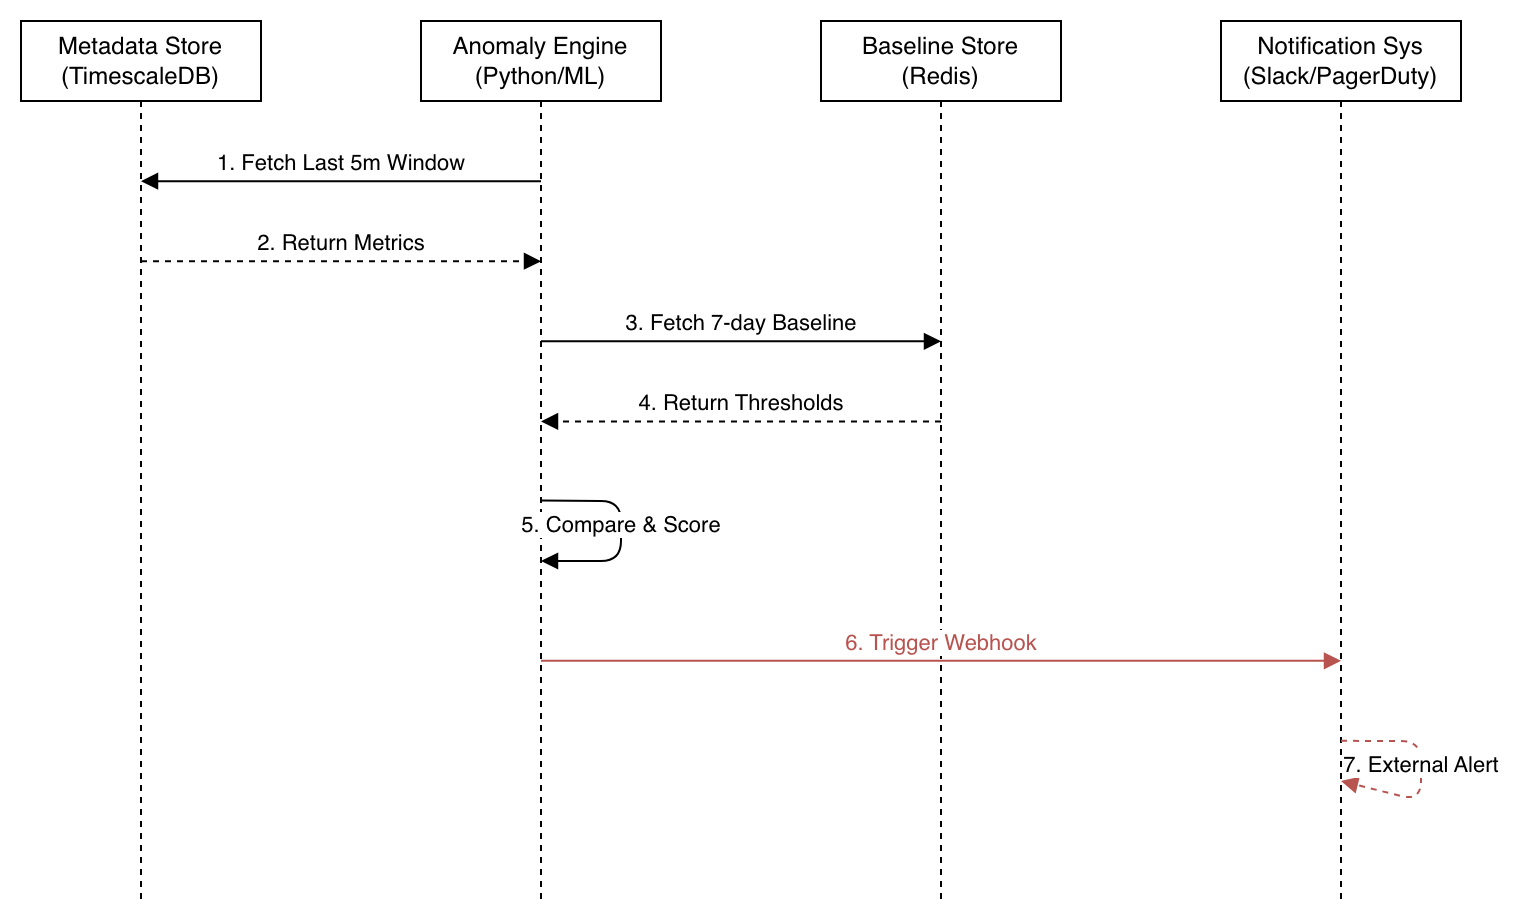

The diagram above was exported from draw.io. Its source (the exported page's mxGraphModel, read from the mxfile embedded in the PNG):
<mxGraphModel dx="1426" dy="824" grid="1" gridSize="10" guides="1" tooltips="1" connect="1" arrows="1" fold="1" page="0" pageScale="1" pageWidth="850" pageHeight="1100" math="0" shadow="0">
  <root>
    <mxCell id="0" />
    <mxCell id="1" parent="0" />
    <mxCell id="L-db" parent="1" style="shape=umlLifeline;perimeter=lifelinePerimeter;whiteSpace=wrap;html=1;container=1;collapsible=0;recursiveResize=0;outlineConnect=0;" value="Metadata Store&#10;(TimescaleDB)" vertex="1">
      <mxGeometry height="440" width="120" x="60" y="40" as="geometry" />
    </mxCell>
    <mxCell id="L-engine" parent="1" style="shape=umlLifeline;perimeter=lifelinePerimeter;whiteSpace=wrap;html=1;container=1;collapsible=0;recursiveResize=0;outlineConnect=0;" value="Anomaly Engine&#10;(Python/ML)" vertex="1">
      <mxGeometry height="440" width="120" x="260" y="40" as="geometry" />
    </mxCell>
    <mxCell id="L-cache" parent="1" style="shape=umlLifeline;perimeter=lifelinePerimeter;whiteSpace=wrap;html=1;container=1;collapsible=0;recursiveResize=0;outlineConnect=0;" value="Baseline Store&#10;(Redis)" vertex="1">
      <mxGeometry height="440" width="120" x="460" y="40" as="geometry" />
    </mxCell>
    <mxCell id="L-notif" parent="1" style="shape=umlLifeline;perimeter=lifelinePerimeter;whiteSpace=wrap;html=1;container=1;collapsible=0;recursiveResize=0;outlineConnect=0;" value="Notification Sys&#10;(Slack/PagerDuty)" vertex="1">
      <mxGeometry height="440" width="120" x="660" y="40" as="geometry" />
    </mxCell>
    <mxCell id="m1" edge="1" parent="1" source="L-engine" style="verticalAlign=bottom;endArrow=block;html=1;exitX=0.5;exitY=0.182;exitDx=0;exitDy=0;exitPerimeter=0;entryX=0.5;entryY=0.182;entryDx=0;entryDy=0;entryPerimeter=0;" target="L-db" value="1. Fetch Last 5m Window">
      <mxGeometry relative="1" as="geometry" />
    </mxCell>
    <mxCell id="m2" edge="1" parent="1" source="L-db" style="verticalAlign=bottom;endArrow=block;dashed=1;html=1;exitX=0.5;exitY=0.273;exitDx=0;exitDy=0;exitPerimeter=0;entryX=0.5;entryY=0.273;entryDx=0;entryDy=0;entryPerimeter=0;" target="L-engine" value="2. Return Metrics">
      <mxGeometry relative="1" as="geometry" />
    </mxCell>
    <mxCell id="m3" edge="1" parent="1" source="L-engine" style="verticalAlign=bottom;endArrow=block;html=1;exitX=0.5;exitY=0.364;exitDx=0;exitDy=0;exitPerimeter=0;entryX=0.5;entryY=0.364;entryDx=0;entryDy=0;entryPerimeter=0;" target="L-cache" value="3. Fetch 7-day Baseline">
      <mxGeometry relative="1" as="geometry" />
    </mxCell>
    <mxCell id="m4" edge="1" parent="1" source="L-cache" style="verticalAlign=bottom;endArrow=block;dashed=1;html=1;exitX=0.5;exitY=0.455;exitDx=0;exitDy=0;exitPerimeter=0;entryX=0.5;entryY=0.455;entryDx=0;entryDy=0;entryPerimeter=0;" target="L-engine" value="4. Return Thresholds">
      <mxGeometry relative="1" as="geometry" />
    </mxCell>
    <mxCell id="m5" edge="1" parent="1" source="L-engine" style="verticalAlign=bottom;endArrow=block;html=1;exitX=0.5;exitY=0.545;exitDx=0;exitDy=0;exitPerimeter=0;" value="5. Compare &amp; Score">
      <mxGeometry relative="1" x="0.1" as="geometry">
        <mxPoint as="offset" />
        <Array as="points">
          <mxPoint x="360" y="280" />
          <mxPoint x="360" y="310" />
        </Array>
        <mxPoint x="320" y="310" as="targetPoint" />
      </mxGeometry>
    </mxCell>
    <mxCell id="m6" edge="1" parent="1" source="L-engine" style="verticalAlign=bottom;endArrow=block;html=1;strokeColor=#b85450;fontColor=#b85450;exitX=0.5;exitY=0.727;exitDx=0;exitDy=0;exitPerimeter=0;entryX=0.5;entryY=0.727;entryDx=0;entryDy=0;entryPerimeter=0;" target="L-notif" value="6. Trigger Webhook">
      <mxGeometry relative="1" as="geometry" />
    </mxCell>
    <mxCell id="m7" edge="1" parent="1" source="L-notif" style="verticalAlign=bottom;endArrow=block;html=1;dashed=1;strokeColor=#b85450;exitX=0.5;exitY=0.818;exitDx=0;exitDy=0;exitPerimeter=0;" value="7. External Alert">
      <mxGeometry relative="1" x="0.1" as="geometry">
        <mxPoint as="offset" />
        <Array as="points">
          <mxPoint x="760" y="400" />
          <mxPoint x="760" y="430" />
        </Array>
        <mxPoint x="720" y="420" as="targetPoint" />
      </mxGeometry>
    </mxCell>
  </root>
</mxGraphModel>